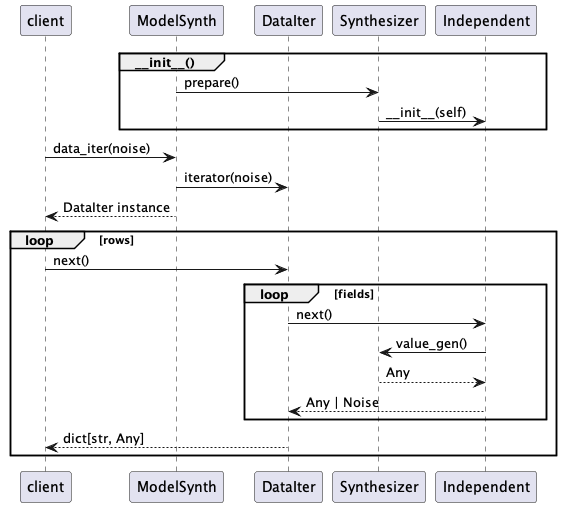

The diagram above was rendered by PlantUML. Its source (embedded in the PNG):
@startuml
participant client
participant ModelSynth
participant DataIter
participant Synthesizer
participant Independent

group ~__init__()
    ModelSynth -> Synthesizer : prepare()
    Synthesizer -> Independent : ~__init__(self)
end

client -> ModelSynth : data_iter(noise)
ModelSynth -> DataIter : iterator(noise)
ModelSynth --> client : DataIter instance
loop rows
    client -> DataIter : next()
    loop fields
        DataIter -> Independent : next()
        Independent -> Synthesizer : value_gen()
        Synthesizer --> Independent : Any
        Independent --> DataIter : Any | Noise
    end
    DataIter --> client : dict[str, Any]
end
@enduml